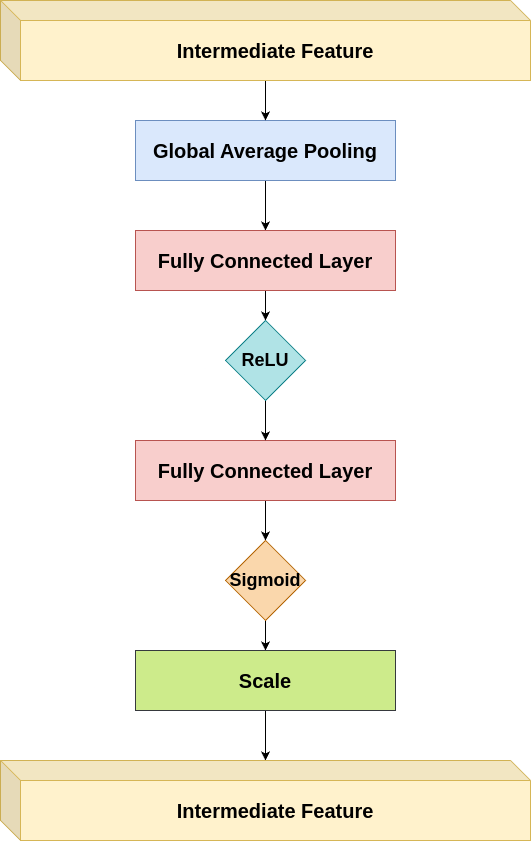

The diagram above was exported from draw.io. Its source (the exported page's mxGraphModel, read from the mxfile embedded in the PNG):
<mxGraphModel dx="1393" dy="834" grid="1" gridSize="10" guides="1" tooltips="1" connect="1" arrows="1" fold="1" page="1" pageScale="1" pageWidth="1169" pageHeight="827" math="0" shadow="0">
  <root>
    <mxCell id="0" />
    <mxCell id="1" parent="0" />
    <mxCell id="8OAKXHIhaAX3CwKsaxC2-6" style="edgeStyle=orthogonalEdgeStyle;rounded=0;orthogonalLoop=1;jettySize=auto;html=1;" edge="1" parent="1" source="8OAKXHIhaAX3CwKsaxC2-1" target="8OAKXHIhaAX3CwKsaxC2-2">
      <mxGeometry relative="1" as="geometry" />
    </mxCell>
    <mxCell id="8OAKXHIhaAX3CwKsaxC2-1" value="&lt;b&gt;&lt;font style=&quot;font-size: 20px;&quot;&gt;Global Average Pooling&lt;/font&gt;&lt;/b&gt;" style="rounded=0;whiteSpace=wrap;html=1;rotation=0;fillColor=#dae8fc;strokeColor=#6c8ebf;" vertex="1" parent="1">
      <mxGeometry x="420" y="160" width="260" height="60" as="geometry" />
    </mxCell>
    <mxCell id="8OAKXHIhaAX3CwKsaxC2-7" style="edgeStyle=orthogonalEdgeStyle;rounded=0;orthogonalLoop=1;jettySize=auto;html=1;" edge="1" parent="1" source="8OAKXHIhaAX3CwKsaxC2-2" target="8OAKXHIhaAX3CwKsaxC2-4">
      <mxGeometry relative="1" as="geometry" />
    </mxCell>
    <mxCell id="8OAKXHIhaAX3CwKsaxC2-2" value="&lt;b&gt;&lt;font style=&quot;font-size: 20px;&quot;&gt;Fully Connected Layer&lt;/font&gt;&lt;/b&gt;" style="rounded=0;whiteSpace=wrap;html=1;rotation=0;fillColor=#f8cecc;strokeColor=#b85450;" vertex="1" parent="1">
      <mxGeometry x="420" y="270" width="260" height="60" as="geometry" />
    </mxCell>
    <mxCell id="8OAKXHIhaAX3CwKsaxC2-9" style="edgeStyle=orthogonalEdgeStyle;rounded=0;orthogonalLoop=1;jettySize=auto;html=1;" edge="1" parent="1" source="8OAKXHIhaAX3CwKsaxC2-3" target="8OAKXHIhaAX3CwKsaxC2-5">
      <mxGeometry relative="1" as="geometry" />
    </mxCell>
    <mxCell id="8OAKXHIhaAX3CwKsaxC2-3" value="&lt;b&gt;&lt;font style=&quot;font-size: 20px;&quot;&gt;Fully Connected Layer&lt;/font&gt;&lt;/b&gt;" style="rounded=0;whiteSpace=wrap;html=1;rotation=0;fillColor=#f8cecc;strokeColor=#b85450;" vertex="1" parent="1">
      <mxGeometry x="420" y="480" width="260" height="60" as="geometry" />
    </mxCell>
    <mxCell id="8OAKXHIhaAX3CwKsaxC2-8" style="edgeStyle=orthogonalEdgeStyle;rounded=0;orthogonalLoop=1;jettySize=auto;html=1;entryX=0.5;entryY=0;entryDx=0;entryDy=0;" edge="1" parent="1" source="8OAKXHIhaAX3CwKsaxC2-4" target="8OAKXHIhaAX3CwKsaxC2-3">
      <mxGeometry relative="1" as="geometry" />
    </mxCell>
    <mxCell id="8OAKXHIhaAX3CwKsaxC2-4" value="&lt;b&gt;&lt;font style=&quot;font-size: 18px;&quot;&gt;ReLU&lt;/font&gt;&lt;/b&gt;" style="rhombus;whiteSpace=wrap;html=1;fillColor=#b0e3e6;strokeColor=#0e8088;" vertex="1" parent="1">
      <mxGeometry x="510" y="360" width="80" height="80" as="geometry" />
    </mxCell>
    <mxCell id="8OAKXHIhaAX3CwKsaxC2-13" style="edgeStyle=orthogonalEdgeStyle;rounded=0;orthogonalLoop=1;jettySize=auto;html=1;exitX=0.5;exitY=1;exitDx=0;exitDy=0;entryX=0.5;entryY=0;entryDx=0;entryDy=0;" edge="1" parent="1" source="8OAKXHIhaAX3CwKsaxC2-5" target="8OAKXHIhaAX3CwKsaxC2-11">
      <mxGeometry relative="1" as="geometry" />
    </mxCell>
    <mxCell id="8OAKXHIhaAX3CwKsaxC2-5" value="&lt;b&gt;&lt;font style=&quot;font-size: 18px;&quot;&gt;Sigmoid&lt;/font&gt;&lt;/b&gt;" style="rhombus;whiteSpace=wrap;html=1;fillColor=#fad7ac;strokeColor=#b46504;" vertex="1" parent="1">
      <mxGeometry x="510" y="580" width="80" height="80" as="geometry" />
    </mxCell>
    <mxCell id="8OAKXHIhaAX3CwKsaxC2-15" style="edgeStyle=orthogonalEdgeStyle;rounded=0;orthogonalLoop=1;jettySize=auto;html=1;" edge="1" parent="1" source="8OAKXHIhaAX3CwKsaxC2-10" target="8OAKXHIhaAX3CwKsaxC2-1">
      <mxGeometry relative="1" as="geometry" />
    </mxCell>
    <mxCell id="8OAKXHIhaAX3CwKsaxC2-10" value="&lt;b&gt;&lt;font style=&quot;font-size: 20px;&quot;&gt;Intermediate Feature&lt;/font&gt;&lt;/b&gt;" style="shape=cube;whiteSpace=wrap;html=1;boundedLbl=1;backgroundOutline=1;darkOpacity=0.05;darkOpacity2=0.1;fillColor=#fff2cc;strokeColor=#d6b656;" vertex="1" parent="1">
      <mxGeometry x="285" y="40" width="530" height="80" as="geometry" />
    </mxCell>
    <mxCell id="8OAKXHIhaAX3CwKsaxC2-14" value="" style="edgeStyle=orthogonalEdgeStyle;rounded=0;orthogonalLoop=1;jettySize=auto;html=1;" edge="1" parent="1" source="8OAKXHIhaAX3CwKsaxC2-11" target="8OAKXHIhaAX3CwKsaxC2-12">
      <mxGeometry relative="1" as="geometry" />
    </mxCell>
    <mxCell id="8OAKXHIhaAX3CwKsaxC2-11" value="&lt;b&gt;&lt;font style=&quot;font-size: 20px;&quot;&gt;Scale&lt;/font&gt;&lt;/b&gt;" style="rounded=0;whiteSpace=wrap;html=1;rotation=0;fillColor=#cdeb8b;strokeColor=#36393d;" vertex="1" parent="1">
      <mxGeometry x="420" y="690" width="260" height="60" as="geometry" />
    </mxCell>
    <mxCell id="8OAKXHIhaAX3CwKsaxC2-12" value="&lt;b&gt;&lt;font style=&quot;font-size: 20px;&quot;&gt;Intermediate Feature&lt;/font&gt;&lt;/b&gt;" style="shape=cube;whiteSpace=wrap;html=1;boundedLbl=1;backgroundOutline=1;darkOpacity=0.05;darkOpacity2=0.1;fillColor=#fff2cc;strokeColor=#d6b656;" vertex="1" parent="1">
      <mxGeometry x="285" y="800" width="530" height="80" as="geometry" />
    </mxCell>
  </root>
</mxGraphModel>